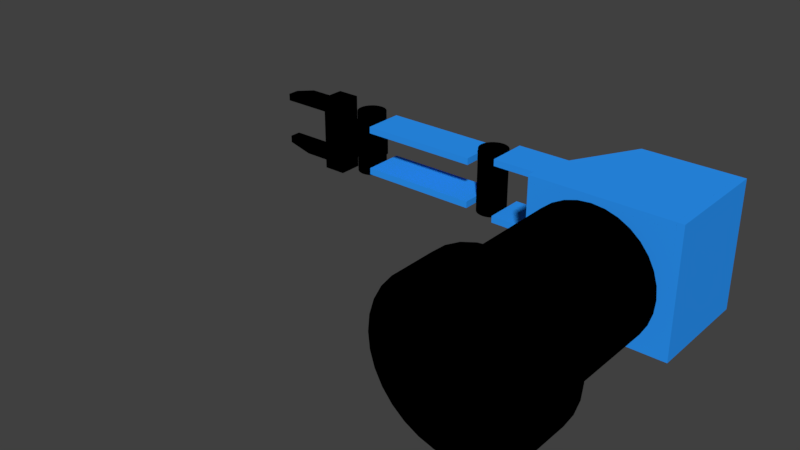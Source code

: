 # Source: ScorbotERVPlus.blend  (saved by Blender 2.79.0; exported with 4.5.12 LTS)
import bpy
from mathutils import Matrix  # noqa: F401  (used for matrix-valued properties, if any)

bpy.ops.wm.read_factory_settings(use_empty=True)
scene = bpy.context.scene
scene.name = 'Scene'

# ---- collections
col_collection_1 = bpy.data.collections.new('Collection 1'); scene.collection.children.link(col_collection_1)

# ---- materials (node trees are filled in below, after node groups)
mat_bodycolor = bpy.data.materials.new('BodyColor')
mat_bodycolor.alpha_threshold = 0.0
mat_bodycolor.use_transparent_shadow = False
mat_bodycolor.diffuse_color = (0.02621, 0.3199, 1.0, 1.0)
mat_bodycolor.specular_color = (0.0, 0.0, 0.0)
mat_bodycolor.roughness = 0.5
mat_black = bpy.data.materials.new('Black')
mat_black.alpha_threshold = 0.0
mat_black.use_transparent_shadow = False
mat_black.diffuse_color = (0.0, 0.0, 0.0, 1.0)
mat_black.specular_color = (0.0, 0.0, 0.0)
mat_black.roughness = 0.5

# ---- material node trees

# ---- world
world_world = bpy.data.worlds.new('World'); scene.world = world_world
world_world.color = (0.05088, 0.05088, 0.05088)
world_world.use_sun_shadow = False
world_world.sun_shadow_jitter_overblur = 0.0
world_world.cycles.sampling_method = 'MANUAL'

# ---- meshes
me_cylinder = bpy.data.meshes.new('Cylinder')
me_cylinder.from_pydata([(-4.411e-07, -0.8, 2.921), (-4.411e-07, 0.8, 2.921), (-0.5699, -0.8, 2.865), (-0.5699, 0.8, 2.865), (-1.118, -0.8, 2.699), (-1.118, 0.8, 2.699), (-1.623, -0.8, 2.429), (-1.623, 0.8, 2.429), (-2.066, -0.8, 2.066), (-2.066, 0.8, 2.066), (-2.429, -0.8, 1.623), (-2.429, 0.8, 1.623), (-2.699, -0.8, 1.118), (-2.699, 0.8, 1.118), (-2.865, -0.8, 0.5699), (-2.865, 0.8, 0.5699), (-2.921, -0.8, -1.601e-07), (-2.921, 0.8, -2.809e-07), (-2.865, -0.8, -0.5699), (-2.865, 0.8, -0.5699), (-2.699, -0.8, -1.118), (-2.699, 0.8, -1.118), (-2.429, -0.8, -1.623), (-2.429, 0.8, -1.623), (-2.066, -0.8, -2.066), (-2.066, 0.8, -2.066), (-1.623, -0.8, -2.429), (-1.623, 0.8, -2.429), (-1.118, -0.8, -2.699), (-1.118, 0.8, -2.699), (-0.5699, -0.8, -2.865), (-0.5699, 0.8, -2.865), (1.393e-06, -0.8, -2.921), (1.393e-06, 0.8, -2.921), (0.5699, -0.8, -2.865), (0.5699, 0.8, -2.865), (1.118, -0.8, -2.699), (1.118, 0.8, -2.699), (1.623, -0.8, -2.429), (1.623, 0.8, -2.429), (2.066, -0.8, -2.066), (2.066, 0.8, -2.066), (2.429, -0.8, -1.623), (2.429, 0.8, -1.623), (2.699, -0.8, -1.118), (2.699, 0.8, -1.118), (2.865, -0.8, -0.5699), (2.865, 0.8, -0.5699), (2.921, -0.8, 3.322e-06), (2.921, 0.8, 3.201e-06), (2.865, -0.8, 0.5699), (2.865, 0.8, 0.5699), (2.699, -0.8, 1.118), (2.699, 0.8, 1.118), (2.429, -0.8, 1.623), (2.429, 0.8, 1.623), (2.066, -0.8, 2.066), (2.066, 0.8, 2.066), (1.623, -0.8, 2.429), (1.623, 0.8, 2.429), (1.118, -0.8, 2.699), (1.118, 0.8, 2.699), (0.5699, -0.8, 2.865), (0.5699, 0.8, 2.865)], [], [(0, 1, 3, 2), (2, 3, 5, 4), (4, 5, 7, 6), (6, 7, 9, 8), (8, 9, 11, 10), (10, 11, 13, 12), (12, 13, 15, 14), (14, 15, 17, 16), (16, 17, 19, 18), (18, 19, 21, 20), (20, 21, 23, 22), (22, 23, 25, 24), (24, 25, 27, 26), (26, 27, 29, 28), (28, 29, 31, 30), (30, 31, 33, 32), (32, 33, 35, 34), (34, 35, 37, 36), (36, 37, 39, 38), (38, 39, 41, 40), (40, 41, 43, 42), (42, 43, 45, 44), (44, 45, 47, 46), (46, 47, 49, 48), (48, 49, 51, 50), (50, 51, 53, 52), (52, 53, 55, 54), (54, 55, 57, 56), (56, 57, 59, 58), (58, 59, 61, 60), (3, 1, 63, 61, 59, 57, 55, 53, 51, 49, 47, 45, 43, 41, 39, 37, 35, 33, 31, 29, 27, 25, 23, 21, 19, 17, 15, 13, 11, 9, 7, 5), (60, 61, 63, 62), (62, 63, 1, 0), (0, 2, 4, 6, 8, 10, 12, 14, 16, 18, 20, 22, 24, 26, 28, 30, 32, 34, 36, 38, 40, 42, 44, 46, 48, 50, 52, 54, 56, 58, 60, 62)])
me_cylinder.use_remesh_preserve_volume = False
me_cylinder.use_remesh_preserve_attributes = False
me_cylinder.use_mirror_vertex_groups = False
me_cylinder.update()
me_cube_015 = bpy.data.meshes.new('Cube.015')
me_cube_015.from_pydata([(9.807, -7.891, -0.5), (9.807, 7.891, -0.5), (9.807, -7.891, 0.5), (9.807, 7.891, 0.5), (-9.807, -7.891, -0.5), (-3.264, 7.891, -0.5), (-9.807, -7.891, 0.5), (-3.264, 7.891, 0.5), (-9.807, -3.742, 0.5), (-9.807, -3.742, -0.5)], [], [(0, 1, 3, 2), (8, 7, 5, 9), (2, 3, 7, 8, 6), (2, 6, 4, 0), (7, 3, 1, 5), (6, 8, 9, 4), (4, 9, 5, 1, 0)])
me_cube_015.materials.append(mat_bodycolor)
me_cube_015.use_remesh_preserve_volume = False
me_cube_015.use_remesh_preserve_attributes = False
me_cube_015.use_mirror_vertex_groups = False
me_cube_015.update()
me_cube_014 = bpy.data.meshes.new('Cube.014')
me_cube_014.from_pydata([(-0.5, -7.891, -9.094), (-0.5, 7.891, -9.094), (0.5, -7.891, -9.094), (0.5, 7.891, -9.094), (-0.5, -7.891, 9.094), (-0.5, 7.891, 9.094), (0.5, -7.891, 9.094), (0.5, 7.891, 9.094)], [], [(0, 1, 3, 2), (2, 3, 7, 6), (6, 7, 5, 4), (4, 5, 1, 0), (2, 6, 4, 0), (7, 3, 1, 5)])
me_cube_014.materials.append(mat_bodycolor)
me_cube_014.use_remesh_preserve_volume = False
me_cube_014.use_remesh_preserve_attributes = False
me_cube_014.use_mirror_vertex_groups = False
me_cube_014.update()
me_cube_012 = bpy.data.meshes.new('Cube.012')
me_cube_012.from_pydata([(9.807, -0.5, 8.094), (9.807, -0.5, -8.093), (9.807, 0.5, 8.094), (9.807, 0.5, -8.093), (-9.807, -0.5, 8.093), (-9.807, -0.5, -8.094), (-9.807, 0.5, 8.093), (-9.807, 0.5, -8.094)], [], [(0, 1, 3, 2), (2, 3, 7, 6), (6, 7, 5, 4), (4, 5, 1, 0), (2, 6, 4, 0), (7, 3, 1, 5)])
me_cube_012.materials.append(mat_bodycolor)
me_cube_012.use_remesh_preserve_volume = False
me_cube_012.use_remesh_preserve_attributes = False
me_cube_012.use_mirror_vertex_groups = False
me_cube_012.update()
me_cube_010 = bpy.data.meshes.new('Cube.010')
me_cube_010.from_pydata([(9.807, -7.891, -0.5), (9.807, 7.891, -0.5), (9.807, -7.891, 0.5), (9.807, 7.891, 0.5), (-9.807, -7.891, -0.5), (-3.264, 7.891, -0.5), (-9.807, -7.891, 0.5), (-3.264, 7.891, 0.5), (-9.807, -3.742, 0.5), (-9.807, -3.742, -0.5)], [], [(0, 1, 3, 2), (8, 7, 5, 9), (2, 3, 7, 8, 6), (2, 6, 4, 0), (7, 3, 1, 5), (6, 8, 9, 4), (4, 9, 5, 1, 0)])
me_cube_010.materials.append(mat_bodycolor)
me_cube_010.use_remesh_preserve_volume = False
me_cube_010.use_remesh_preserve_attributes = False
me_cube_010.use_mirror_vertex_groups = False
me_cube_010.update()
me_cylinder_003 = bpy.data.meshes.new('Cylinder.003')
me_cylinder_003.from_pydata([(-1.222e-06, 3.001, 8.094), (1.222e-06, 3.001, -8.094), (-0.5855, 2.944, 8.093), (-0.5855, 2.944, -8.094), (-1.149, 2.773, 8.093), (-1.149, 2.773, -8.094), (-1.667, 2.495, 8.093), (-1.667, 2.495, -8.094), (-2.122, 2.122, 8.093), (-2.122, 2.122, -8.094), (-2.495, 1.667, 8.093), (-2.495, 1.667, -8.094), (-2.773, 1.149, 8.093), (-2.773, 1.149, -8.094), (-2.944, 0.5855, 8.093), (-2.944, 0.5855, -8.094), (-3.001, 1.191e-06, 8.093), (-3.001, -7.382e-07, -8.094), (-2.944, -0.5855, 8.093), (-2.944, -0.5855, -8.094), (-2.773, -1.149, 8.094), (-2.773, -1.149, -8.094), (-2.495, -1.667, 8.094), (-2.495, -1.667, -8.094), (-2.122, -2.122, 8.094), (-2.122, -2.122, -8.094), (-1.667, -2.495, 8.094), (-1.667, -2.495, -8.094), (-1.149, -2.773, 8.094), (-1.149, -2.773, -8.094), (-0.5855, -2.944, 8.094), (-0.5855, -2.944, -8.094), (-2.442e-07, -3.001, 8.094), (2.2e-06, -3.001, -8.094), (0.5855, -2.944, 8.094), (0.5855, -2.944, -8.093), (1.149, -2.773, 8.094), (1.149, -2.773, -8.093), (1.667, -2.495, 8.094), (1.667, -2.495, -8.093), (2.122, -2.122, 8.094), (2.122, -2.122, -8.093), (2.495, -1.667, 8.094), (2.495, -1.667, -8.093), (2.773, -1.149, 8.094), (2.773, -1.149, -8.093), (2.944, -0.5855, 8.094), (2.944, -0.5855, -8.093), (3.001, 3.863e-06, 8.094), (3.001, 1.933e-06, -8.093), (2.944, 0.5855, 8.094), (2.944, 0.5855, -8.093), (2.773, 1.149, 8.094), (2.773, 1.149, -8.094), (2.495, 1.667, 8.094), (2.495, 1.667, -8.094), (2.122, 2.122, 8.094), (2.122, 2.122, -8.094), (1.667, 2.495, 8.094), (1.667, 2.495, -8.094), (1.149, 2.773, 8.094), (1.149, 2.773, -8.094), (0.5855, 2.944, 8.094), (0.5855, 2.944, -8.094)], [], [(0, 1, 3, 2), (2, 3, 5, 4), (4, 5, 7, 6), (6, 7, 9, 8), (8, 9, 11, 10), (10, 11, 13, 12), (12, 13, 15, 14), (14, 15, 17, 16), (16, 17, 19, 18), (18, 19, 21, 20), (20, 21, 23, 22), (22, 23, 25, 24), (24, 25, 27, 26), (26, 27, 29, 28), (28, 29, 31, 30), (30, 31, 33, 32), (32, 33, 35, 34), (34, 35, 37, 36), (36, 37, 39, 38), (38, 39, 41, 40), (40, 41, 43, 42), (42, 43, 45, 44), (44, 45, 47, 46), (46, 47, 49, 48), (48, 49, 51, 50), (50, 51, 53, 52), (52, 53, 55, 54), (54, 55, 57, 56), (56, 57, 59, 58), (58, 59, 61, 60), (3, 1, 63, 61, 59, 57, 55, 53, 51, 49, 47, 45, 43, 41, 39, 37, 35, 33, 31, 29, 27, 25, 23, 21, 19, 17, 15, 13, 11, 9, 7, 5), (60, 61, 63, 62), (62, 63, 1, 0), (0, 2, 4, 6, 8, 10, 12, 14, 16, 18, 20, 22, 24, 26, 28, 30, 32, 34, 36, 38, 40, 42, 44, 46, 48, 50, 52, 54, 56, 58, 60, 62)])
me_cylinder_003.materials.append(mat_black)
me_cylinder_003.use_remesh_preserve_volume = False
me_cylinder_003.use_remesh_preserve_attributes = False
me_cylinder_003.use_mirror_vertex_groups = False
me_cylinder_003.update()
me_cube_003 = bpy.data.meshes.new('Cube.003')
me_cube_003.from_pydata([(8.425, 3.009, -0.5), (-8.425, 3.009, -0.5), (8.425, 3.009, 0.5), (-8.425, 3.009, 0.5), (8.425, -3.009, -0.5), (-8.425, -3.009, -0.5), (8.425, -3.009, 0.5), (-8.425, -3.009, 0.5)], [], [(0, 1, 3, 2), (2, 3, 7, 6), (6, 7, 5, 4), (4, 5, 1, 0), (2, 6, 4, 0), (7, 3, 1, 5)])
me_cube_003.materials.append(mat_bodycolor)
me_cube_003.use_remesh_preserve_volume = False
me_cube_003.use_remesh_preserve_attributes = False
me_cube_003.use_mirror_vertex_groups = False
me_cube_003.update()
me_cylinder_004 = bpy.data.meshes.new('Cylinder.004')
me_cylinder_004.from_pydata([(7.192e-07, 2.151, 4.75), (-7.153e-07, 2.151, -4.75), (-0.4197, 2.11, 4.75), (-0.4197, 2.11, -4.75), (-0.8232, 1.987, 4.75), (-0.8232, 1.987, -4.75), (-1.195, 1.789, 4.75), (-1.195, 1.789, -4.75), (-1.521, 1.521, 4.75), (-1.521, 1.521, -4.75), (-1.789, 1.195, 4.75), (-1.789, 1.195, -4.75), (-1.987, 0.8232, 4.75), (-1.987, 0.8232, -4.75), (-2.11, 0.4197, 4.75), (-2.11, 0.4197, -4.75), (-2.151, 1.861e-06, 4.75), (-2.151, -1.532e-06, -4.75), (-2.11, -0.4197, 4.75), (-2.11, -0.4197, -4.75), (-1.987, -0.8232, 4.75), (-1.987, -0.8232, -4.75), (-1.789, -1.195, 4.75), (-1.789, -1.195, -4.75), (-1.521, -1.521, 4.75), (-1.521, -1.521, -4.75), (-1.195, -1.789, 4.75), (-1.195, -1.789, -4.75), (-0.8232, -1.987, 4.75), (-0.8232, -1.987, -4.75), (-0.4197, -2.11, 4.75), (-0.4197, -2.11, -4.75), (1.416e-06, -2.151, 4.75), (-1.824e-08, -2.151, -4.75), (0.4197, -2.11, 4.75), (0.4197, -2.11, -4.75), (0.8232, -1.987, 4.75), (0.8232, -1.987, -4.75), (1.195, -1.789, 4.75), (1.195, -1.789, -4.75), (1.521, -1.521, 4.75), (1.521, -1.521, -4.75), (1.789, -1.195, 4.75), (1.789, -1.195, -4.75), (1.987, -0.8232, 4.75), (1.987, -0.8232, -4.75), (2.11, -0.4197, 4.75), (2.11, -0.4197, -4.75), (2.151, 3.772e-06, 4.75), (2.151, 3.786e-07, -4.75), (2.11, 0.4197, 4.75), (2.11, 0.4197, -4.75), (1.987, 0.8232, 4.75), (1.987, 0.8232, -4.75), (1.789, 1.195, 4.75), (1.789, 1.195, -4.75), (1.521, 1.521, 4.75), (1.521, 1.521, -4.75), (1.195, 1.789, 4.75), (1.195, 1.789, -4.75), (0.8232, 1.987, 4.75), (0.8232, 1.987, -4.75), (0.4197, 2.11, 4.75), (0.4197, 2.11, -4.75)], [], [(0, 1, 3, 2), (2, 3, 5, 4), (4, 5, 7, 6), (6, 7, 9, 8), (8, 9, 11, 10), (10, 11, 13, 12), (12, 13, 15, 14), (14, 15, 17, 16), (16, 17, 19, 18), (18, 19, 21, 20), (20, 21, 23, 22), (22, 23, 25, 24), (24, 25, 27, 26), (26, 27, 29, 28), (28, 29, 31, 30), (30, 31, 33, 32), (32, 33, 35, 34), (34, 35, 37, 36), (36, 37, 39, 38), (38, 39, 41, 40), (40, 41, 43, 42), (42, 43, 45, 44), (44, 45, 47, 46), (46, 47, 49, 48), (48, 49, 51, 50), (50, 51, 53, 52), (52, 53, 55, 54), (54, 55, 57, 56), (56, 57, 59, 58), (58, 59, 61, 60), (3, 1, 63, 61, 59, 57, 55, 53, 51, 49, 47, 45, 43, 41, 39, 37, 35, 33, 31, 29, 27, 25, 23, 21, 19, 17, 15, 13, 11, 9, 7, 5), (60, 61, 63, 62), (62, 63, 1, 0), (0, 2, 4, 6, 8, 10, 12, 14, 16, 18, 20, 22, 24, 26, 28, 30, 32, 34, 36, 38, 40, 42, 44, 46, 48, 50, 52, 54, 56, 58, 60, 62)])
me_cylinder_004.materials.append(mat_black)
me_cylinder_004.use_remesh_preserve_volume = False
me_cylinder_004.use_remesh_preserve_attributes = False
me_cylinder_004.use_mirror_vertex_groups = False
me_cylinder_004.update()
me_cube_005 = bpy.data.meshes.new('Cube.005')
me_cube_005.from_pydata([(8.85, 3.009, -0.5), (-8.85, 3.009, -0.5), (8.85, 3.009, 0.5), (-8.85, 3.009, 0.5), (8.85, -3.009, -0.5), (-8.85, -3.009, -0.5), (8.85, -3.009, 0.5), (-8.85, -3.009, 0.5)], [], [(0, 1, 3, 2), (2, 3, 7, 6), (6, 7, 5, 4), (4, 5, 1, 0), (2, 6, 4, 0), (7, 3, 1, 5)])
me_cube_005.materials.append(mat_bodycolor)
me_cube_005.use_remesh_preserve_volume = False
me_cube_005.use_remesh_preserve_attributes = False
me_cube_005.use_mirror_vertex_groups = False
me_cube_005.update()
me_cylinder_005 = bpy.data.meshes.new('Cylinder.005')
me_cylinder_005.from_pydata([(7.211e-07, 2.151, 4.75), (-7.134e-07, 2.151, -4.75), (-0.4197, 2.11, 4.75), (-0.4197, 2.11, -4.75), (-0.8232, 1.987, 4.75), (-0.8232, 1.987, -4.75), (-1.195, 1.789, 4.75), (-1.195, 1.789, -4.75), (-1.521, 1.521, 4.75), (-1.521, 1.521, -4.75), (-1.789, 1.195, 4.75), (-1.789, 1.195, -4.75), (-1.987, 0.8232, 4.75), (-1.987, 0.8232, -4.75), (-2.11, 0.4197, 4.75), (-2.11, 0.4197, -4.75), (-2.151, 1.861e-06, 4.75), (-2.151, -1.528e-06, -4.75), (-2.11, -0.4197, 4.75), (-2.11, -0.4197, -4.75), (-1.987, -0.8232, 4.75), (-1.987, -0.8232, -4.75), (-1.789, -1.195, 4.75), (-1.789, -1.195, -4.75), (-1.521, -1.521, 4.75), (-1.521, -1.521, -4.75), (-1.195, -1.789, 4.75), (-1.195, -1.789, -4.75), (-0.8232, -1.987, 4.75), (-0.8232, -1.987, -4.75), (-0.4197, -2.11, 4.75), (-0.4197, -2.11, -4.75), (1.414e-06, -2.151, 4.75), (-2.016e-08, -2.151, -4.75), (0.4197, -2.11, 4.75), (0.4197, -2.11, -4.75), (0.8232, -1.987, 4.75), (0.8232, -1.987, -4.75), (1.195, -1.789, 4.75), (1.195, -1.789, -4.75), (1.521, -1.521, 4.75), (1.521, -1.521, -4.75), (1.789, -1.195, 4.75), (1.789, -1.195, -4.75), (1.987, -0.8232, 4.75), (1.987, -0.8232, -4.75), (2.11, -0.4197, 4.75), (2.11, -0.4197, -4.75), (2.151, 3.768e-06, 4.75), (2.151, 3.786e-07, -4.75), (2.11, 0.4197, 4.75), (2.11, 0.4197, -4.75), (1.987, 0.8232, 4.75), (1.987, 0.8232, -4.75), (1.789, 1.195, 4.75), (1.789, 1.195, -4.75), (1.521, 1.521, 4.75), (1.521, 1.521, -4.75), (1.195, 1.789, 4.75), (1.195, 1.789, -4.75), (0.8232, 1.987, 4.75), (0.8232, 1.987, -4.75), (0.4197, 2.11, 4.75), (0.4197, 2.11, -4.75)], [], [(0, 1, 3, 2), (2, 3, 5, 4), (4, 5, 7, 6), (6, 7, 9, 8), (8, 9, 11, 10), (10, 11, 13, 12), (12, 13, 15, 14), (14, 15, 17, 16), (16, 17, 19, 18), (18, 19, 21, 20), (20, 21, 23, 22), (22, 23, 25, 24), (24, 25, 27, 26), (26, 27, 29, 28), (28, 29, 31, 30), (30, 31, 33, 32), (32, 33, 35, 34), (34, 35, 37, 36), (36, 37, 39, 38), (38, 39, 41, 40), (40, 41, 43, 42), (42, 43, 45, 44), (44, 45, 47, 46), (46, 47, 49, 48), (48, 49, 51, 50), (50, 51, 53, 52), (52, 53, 55, 54), (54, 55, 57, 56), (56, 57, 59, 58), (58, 59, 61, 60), (3, 1, 63, 61, 59, 57, 55, 53, 51, 49, 47, 45, 43, 41, 39, 37, 35, 33, 31, 29, 27, 25, 23, 21, 19, 17, 15, 13, 11, 9, 7, 5), (60, 61, 63, 62), (62, 63, 1, 0), (0, 2, 4, 6, 8, 10, 12, 14, 16, 18, 20, 22, 24, 26, 28, 30, 32, 34, 36, 38, 40, 42, 44, 46, 48, 50, 52, 54, 56, 58, 60, 62)])
me_cylinder_005.materials.append(mat_black)
me_cylinder_005.use_remesh_preserve_volume = False
me_cylinder_005.use_remesh_preserve_attributes = False
me_cylinder_005.use_mirror_vertex_groups = False
me_cylinder_005.update()
me_cube_009 = bpy.data.meshes.new('Cube.009')
me_cube_009.from_pydata([(3.024, -1.845, -2.054), (3.024, 1.845, -2.054), (3.024, -1.845, 2.054), (3.024, 1.845, 2.054), (-3.024, -1.845, -2.054), (-3.024, 1.845, -2.054), (-3.024, -1.845, 2.054), (-3.024, 1.845, 2.054)], [], [(0, 1, 3, 2), (2, 3, 7, 6), (6, 7, 5, 4), (4, 5, 1, 0), (2, 6, 4, 0), (7, 3, 1, 5)])
me_cube_009.materials.append(mat_black)
me_cube_009.use_remesh_preserve_volume = False
me_cube_009.use_remesh_preserve_attributes = False
me_cube_009.use_mirror_vertex_groups = False
me_cube_009.update()
me_cube_008 = bpy.data.meshes.new('Cube.008')
me_cube_008.from_pydata([(1.71, -1.771, -5.749), (1.71, 1.771, -5.749), (1.71, -1.771, 5.749), (1.71, 1.771, 5.749), (-1.71, -1.771, -5.749), (-1.71, 1.771, -5.749), (-1.71, -1.771, 5.749), (-1.71, 1.771, 5.749)], [], [(0, 1, 3, 2), (2, 3, 7, 6), (6, 7, 5, 4), (4, 5, 1, 0), (2, 6, 4, 0), (7, 3, 1, 5)])
me_cube_008.materials.append(mat_black)
me_cube_008.use_remesh_preserve_volume = False
me_cube_008.use_remesh_preserve_attributes = False
me_cube_008.use_mirror_vertex_groups = False
me_cube_008.update()
me_cube_007 = bpy.data.meshes.new('Cube.007')
me_cube_007.from_pydata([(2.349, -0.8641, -1.013), (2.349, 0.8641, -1.013), (2.349, -0.8641, 1.013), (2.349, 0.8641, 1.013), (-2.349, -0.8641, -1.013), (-2.349, 0.8641, -1.013), (-2.349, -0.8641, 1.013), (-2.349, 0.8641, 1.013)], [], [(0, 1, 3, 2), (2, 3, 7, 6), (6, 7, 5, 4), (4, 5, 1, 0), (2, 6, 4, 0), (7, 3, 1, 5)])
me_cube_007.materials.append(mat_black)
me_cube_007.use_remesh_preserve_volume = False
me_cube_007.use_remesh_preserve_attributes = False
me_cube_007.use_mirror_vertex_groups = False
me_cube_007.update()
me_cube_006 = bpy.data.meshes.new('Cube.006')
me_cube_006.from_pydata([(1.824, 0.8641, 1.013), (1.824, -0.8641, 1.013), (1.824, 0.8641, -1.013), (1.824, -0.8641, -1.013), (-1.824, 0.8641, 0.06666), (-1.824, -0.8641, 0.06666), (-1.824, 0.8641, -1.013), (-1.824, -0.8641, -1.013)], [], [(0, 1, 3, 2), (2, 3, 7, 6), (6, 7, 5, 4), (4, 5, 1, 0), (2, 6, 4, 0), (7, 3, 1, 5)])
me_cube_006.materials.append(mat_black)
me_cube_006.use_remesh_preserve_volume = False
me_cube_006.use_remesh_preserve_attributes = False
me_cube_006.use_mirror_vertex_groups = False
me_cube_006.update()
me_cube_001 = bpy.data.meshes.new('Cube.001')
me_cube_001.from_pydata([(1.824, -0.8641, -1.013), (1.824, 0.8641, -1.013), (1.824, -0.8641, 1.013), (1.824, 0.8641, 1.013), (-1.824, -0.8641, -0.06666), (-1.824, 0.8641, -0.06666), (-1.824, -0.8641, 1.013), (-1.824, 0.8641, 1.013)], [], [(0, 1, 3, 2), (2, 3, 7, 6), (6, 7, 5, 4), (4, 5, 1, 0), (2, 6, 4, 0), (7, 3, 1, 5)])
me_cube_001.materials.append(mat_black)
me_cube_001.use_remesh_preserve_volume = False
me_cube_001.use_remesh_preserve_attributes = False
me_cube_001.use_mirror_vertex_groups = False
me_cube_001.update()
me_cube = bpy.data.meshes.new('Cube')
me_cube.from_pydata([(2.349, -0.8641, -1.013), (2.349, 0.8641, -1.013), (2.349, -0.8641, 1.013), (2.349, 0.8641, 1.013), (-2.349, -0.8641, -1.013), (-2.349, 0.8641, -1.013), (-2.349, -0.8641, 1.013), (-2.349, 0.8641, 1.013)], [], [(0, 1, 3, 2), (2, 3, 7, 6), (6, 7, 5, 4), (4, 5, 1, 0), (2, 6, 4, 0), (7, 3, 1, 5)])
me_cube.materials.append(mat_black)
me_cube.use_remesh_preserve_volume = False
me_cube.use_remesh_preserve_attributes = False
me_cube.use_mirror_vertex_groups = False
me_cube.update()
me_cube_004 = bpy.data.meshes.new('Cube.004')
me_cube_004.from_pydata([(8.85, 3.009, -0.5), (-8.85, 3.009, -0.5), (8.85, 3.009, 0.5), (-8.85, 3.009, 0.5), (8.85, -3.009, -0.5), (-8.85, -3.009, -0.5), (8.85, -3.009, 0.5), (-8.85, -3.009, 0.5)], [], [(0, 1, 3, 2), (2, 3, 7, 6), (6, 7, 5, 4), (4, 5, 1, 0), (2, 6, 4, 0), (7, 3, 1, 5)])
me_cube_004.materials.append(mat_bodycolor)
me_cube_004.use_remesh_preserve_volume = False
me_cube_004.use_remesh_preserve_attributes = False
me_cube_004.use_mirror_vertex_groups = False
me_cube_004.update()
me_cube_002 = bpy.data.meshes.new('Cube.002')
me_cube_002.from_pydata([(8.425, 3.009, -0.5), (-8.425, 3.009, -0.5), (8.425, 3.009, 0.5), (-8.425, 3.009, 0.5), (8.425, -3.009, -0.5), (-8.425, -3.009, -0.5), (8.425, -3.009, 0.5), (-8.425, -3.009, 0.5)], [], [(0, 1, 3, 2), (2, 3, 7, 6), (6, 7, 5, 4), (4, 5, 1, 0), (2, 6, 4, 0), (7, 3, 1, 5)])
me_cube_002.materials.append(mat_bodycolor)
me_cube_002.use_remesh_preserve_volume = False
me_cube_002.use_remesh_preserve_attributes = False
me_cube_002.use_mirror_vertex_groups = False
me_cube_002.update()
me_cylinder_002 = bpy.data.meshes.new('Cylinder.002')
me_cylinder_002.from_pydata([(-1.414e-06, -9.5, 9.366), (-1.414e-06, 9.5, 9.366), (-1.827, -9.5, 9.186), (-1.827, 9.5, 9.186), (-3.584, -9.5, 8.653), (-3.584, 9.5, 8.653), (-5.203, -9.5, 7.787), (-5.203, 9.5, 7.787), (-6.622, -9.5, 6.622), (-6.622, 9.5, 6.622), (-7.787, -9.5, 5.203), (-7.787, 9.5, 5.203), (-8.653, -9.5, 3.584), (-8.653, 9.5, 3.584), (-9.186, -9.5, 1.827), (-9.186, 9.5, 1.827), (-9.366, -9.5, 1.015e-08), (-9.366, 9.5, -1.424e-06), (-9.186, -9.5, -1.827), (-9.186, 9.5, -1.827), (-8.653, -9.5, -3.584), (-8.653, 9.5, -3.584), (-7.787, -9.5, -5.203), (-7.787, 9.5, -5.203), (-6.622, -9.5, -6.622), (-6.622, 9.5, -6.622), (-5.203, -9.5, -7.787), (-5.203, 9.5, -7.787), (-3.584, -9.5, -8.653), (-3.584, 9.5, -8.653), (-1.827, -9.5, -9.186), (-1.827, 9.5, -9.186), (4.466e-06, -9.5, -9.366), (4.466e-06, 9.5, -9.366), (1.827, -9.5, -9.186), (1.827, 9.5, -9.186), (3.584, -9.5, -8.653), (3.584, 9.5, -8.653), (5.203, -9.5, -7.787), (5.203, 9.5, -7.787), (6.622, -9.5, -6.622), (6.622, 9.5, -6.622), (7.787, -9.5, -5.203), (7.787, 9.5, -5.203), (8.653, -9.5, -3.584), (8.653, 9.5, -3.584), (9.186, -9.5, -1.827), (9.186, 9.5, -1.827), (9.366, -9.5, 1.117e-05), (9.366, 9.5, 9.74e-06), (9.186, -9.5, 1.827), (9.186, 9.5, 1.827), (8.653, -9.5, 3.584), (8.653, 9.5, 3.584), (7.787, -9.5, 5.203), (7.787, 9.5, 5.203), (6.622, -9.5, 6.622), (6.622, 9.5, 6.622), (5.203, -9.5, 7.787), (5.203, 9.5, 7.787), (3.584, -9.5, 8.653), (3.584, 9.5, 8.653), (1.827, -9.5, 9.186), (1.827, 9.5, 9.186)], [], [(0, 1, 3, 2), (2, 3, 5, 4), (4, 5, 7, 6), (6, 7, 9, 8), (8, 9, 11, 10), (10, 11, 13, 12), (12, 13, 15, 14), (14, 15, 17, 16), (16, 17, 19, 18), (18, 19, 21, 20), (20, 21, 23, 22), (22, 23, 25, 24), (24, 25, 27, 26), (26, 27, 29, 28), (28, 29, 31, 30), (30, 31, 33, 32), (32, 33, 35, 34), (34, 35, 37, 36), (36, 37, 39, 38), (38, 39, 41, 40), (40, 41, 43, 42), (42, 43, 45, 44), (44, 45, 47, 46), (46, 47, 49, 48), (48, 49, 51, 50), (50, 51, 53, 52), (52, 53, 55, 54), (54, 55, 57, 56), (56, 57, 59, 58), (58, 59, 61, 60), (3, 1, 63, 61, 59, 57, 55, 53, 51, 49, 47, 45, 43, 41, 39, 37, 35, 33, 31, 29, 27, 25, 23, 21, 19, 17, 15, 13, 11, 9, 7, 5), (60, 61, 63, 62), (62, 63, 1, 0), (0, 2, 4, 6, 8, 10, 12, 14, 16, 18, 20, 22, 24, 26, 28, 30, 32, 34, 36, 38, 40, 42, 44, 46, 48, 50, 52, 54, 56, 58, 60, 62)])
me_cylinder_002.materials.append(mat_black)
me_cylinder_002.use_remesh_preserve_volume = False
me_cylinder_002.use_remesh_preserve_attributes = False
me_cylinder_002.use_mirror_vertex_groups = False
me_cylinder_002.update()
me_cylinder_001 = bpy.data.meshes.new('Cylinder.001')
me_cylinder_001.from_pydata([(-1.736e-06, -3.338, 11.5), (-1.736e-06, 3.338, 11.5), (-2.244, -3.338, 11.28), (-2.244, 3.338, 11.28), (-4.401, -3.338, 10.62), (-4.401, 3.338, 10.62), (-6.389, -3.338, 9.562), (-6.389, 3.338, 9.562), (-8.132, -3.338, 8.132), (-8.132, 3.338, 8.132), (-9.562, -3.338, 6.389), (-9.562, 3.338, 6.389), (-10.62, -3.338, 4.401), (-10.62, 3.338, 4.401), (-11.28, -3.338, 2.244), (-11.28, 3.338, 2.244), (-11.5, -3.338, -6.162e-07), (-11.5, 3.338, -1.12e-06), (-11.28, -3.338, -2.244), (-11.28, 3.338, -2.244), (-10.62, -3.338, -4.401), (-10.62, 3.338, -4.401), (-9.562, -3.338, -6.389), (-9.562, 3.338, -6.389), (-8.132, -3.338, -8.132), (-8.132, 3.338, -8.132), (-6.389, -3.338, -9.562), (-6.389, 3.338, -9.562), (-4.401, -3.338, -10.62), (-4.401, 3.338, -10.62), (-2.244, -3.338, -11.28), (-2.244, 3.338, -11.28), (5.484e-06, -3.338, -11.5), (5.484e-06, 3.338, -11.5), (2.244, -3.338, -11.28), (2.244, 3.338, -11.28), (4.401, -3.338, -10.62), (4.401, 3.338, -10.62), (6.389, -3.338, -9.562), (6.389, 3.338, -9.562), (8.132, -3.338, -8.132), (8.132, 3.338, -8.132), (9.562, -3.338, -6.389), (9.562, 3.338, -6.389), (10.62, -3.338, -4.401), (10.62, 3.338, -4.401), (11.28, -3.338, -2.244), (11.28, 3.338, -2.244), (11.5, -3.338, 1.309e-05), (11.5, 3.338, 1.259e-05), (11.28, -3.338, 2.244), (11.28, 3.338, 2.244), (10.62, -3.338, 4.401), (10.62, 3.338, 4.401), (9.562, -3.338, 6.389), (9.562, 3.338, 6.389), (8.132, -3.338, 8.132), (8.132, 3.338, 8.132), (6.389, -3.338, 9.562), (6.389, 3.338, 9.562), (4.401, -3.338, 10.62), (4.401, 3.338, 10.62), (2.244, -3.338, 11.28), (2.244, 3.338, 11.28)], [], [(0, 1, 3, 2), (2, 3, 5, 4), (4, 5, 7, 6), (6, 7, 9, 8), (8, 9, 11, 10), (10, 11, 13, 12), (12, 13, 15, 14), (14, 15, 17, 16), (16, 17, 19, 18), (18, 19, 21, 20), (20, 21, 23, 22), (22, 23, 25, 24), (24, 25, 27, 26), (26, 27, 29, 28), (28, 29, 31, 30), (30, 31, 33, 32), (32, 33, 35, 34), (34, 35, 37, 36), (36, 37, 39, 38), (38, 39, 41, 40), (40, 41, 43, 42), (42, 43, 45, 44), (44, 45, 47, 46), (46, 47, 49, 48), (48, 49, 51, 50), (50, 51, 53, 52), (52, 53, 55, 54), (54, 55, 57, 56), (56, 57, 59, 58), (58, 59, 61, 60), (3, 1, 63, 61, 59, 57, 55, 53, 51, 49, 47, 45, 43, 41, 39, 37, 35, 33, 31, 29, 27, 25, 23, 21, 19, 17, 15, 13, 11, 9, 7, 5), (60, 61, 63, 62), (62, 63, 1, 0), (0, 2, 4, 6, 8, 10, 12, 14, 16, 18, 20, 22, 24, 26, 28, 30, 32, 34, 36, 38, 40, 42, 44, 46, 48, 50, 52, 54, 56, 58, 60, 62)])
me_cylinder_001.materials.append(mat_black)
me_cylinder_001.use_remesh_preserve_volume = False
me_cylinder_001.use_remesh_preserve_attributes = False
me_cylinder_001.use_mirror_vertex_groups = False
me_cylinder_001.update()

# ---- objects
ob_scorbotervplus = bpy.data.objects.new('ScorbotERVPlus', None)
ob_base = bpy.data.objects.new('Base', me_cylinder)
ob_cube_014 = bpy.data.objects.new('Cube.014', me_cube_015)
ob_cube_013 = bpy.data.objects.new('Cube.013', me_cube_014)
ob_cube_012 = bpy.data.objects.new('Cube.012', me_cube_012)
ob_cube_010 = bpy.data.objects.new('Cube.010', me_cube_010)
ob_shoulder = bpy.data.objects.new('Shoulder', me_cylinder_003)
ob_cube_001 = bpy.data.objects.new('Cube.001', me_cube_003)
ob_elbow = bpy.data.objects.new('Elbow', me_cylinder_004)
ob_cube_003 = bpy.data.objects.new('Cube.003', me_cube_005)
ob_pitch = bpy.data.objects.new('Pitch', me_cylinder_005)
ob_roll = bpy.data.objects.new('Roll', me_cube_009)
ob_cube_008 = bpy.data.objects.new('Cube.008', me_cube_008)
ob_cube_007 = bpy.data.objects.new('Cube.007', me_cube_007)
ob_cube_006 = bpy.data.objects.new('Cube.006', me_cube_006)
ob_cube_005 = bpy.data.objects.new('Cube.005', me_cube_001)
ob_cube_004 = bpy.data.objects.new('Cube.004', me_cube)
ob_cube_002 = bpy.data.objects.new('Cube.002', me_cube_004)
ob_cube = bpy.data.objects.new('Cube', me_cube_002)
ob_cylinder_001 = bpy.data.objects.new('Cylinder.001', me_cylinder_002)
ob_cylinder = bpy.data.objects.new('Cylinder', me_cylinder_001)

# ---- transforms, parenting, visibility, modifiers, constraints
ob_scorbotervplus.location = (0.0, 0.0, 1.473e-05)
ob_scorbotervplus.empty_image_offset = (0.0, 0.0)
ob_scorbotervplus.lineart.crease_threshold = 0.0
ob_base.parent = ob_scorbotervplus
ob_base.matrix_parent_inverse = Matrix(((1.0, 0.0, 0.0, 0.0), (0.0, 1.0, 0.0, 0.0), (0.0, 0.0, 1.0, -1.473e-05), (0.0, 0.0, 0.0, 1.0)))
ob_base.location = (-1.012e-13, 26.48, 1.588e-05)
ob_base.lineart.crease_threshold = 0.0
ob_cube_014.parent = ob_base
ob_cube_014.matrix_parent_inverse = Matrix(((1.0, 0.0, 0.0, 1.012e-13), (0.0, 1.0, 0.0, -26.48), (0.0, -5.684e-14, 1.0, -1.588e-05), (0.0, 0.0, 0.0, 1.0)))
ob_cube_014.location = (0.1152, 35.17, 9.01)
ob_cube_014.lineart.crease_threshold = 0.0
ob_cube_013.parent = ob_base
ob_cube_013.matrix_parent_inverse = Matrix(((1.0, 0.0, 0.0, 1.012e-13), (0.0, 1.0, 0.0, -26.48), (0.0, -5.684e-14, 1.0, -1.588e-05), (0.0, 0.0, 0.0, 1.0)))
ob_cube_013.location = (10.42, 35.17, 0.416)
ob_cube_013.lineart.crease_threshold = 0.0
ob_cube_012.parent = ob_base
ob_cube_012.matrix_parent_inverse = Matrix(((1.0, 0.0, 0.0, 1.012e-13), (0.0, 1.0, 0.0, -26.48), (0.0, -5.684e-14, 1.0, -1.588e-05), (0.0, 0.0, 0.0, 1.0)))
ob_cube_012.location = (0.1152, 27.78, 0.416)
ob_cube_012.lineart.crease_threshold = 0.0
ob_cube_010.parent = ob_base
ob_cube_010.matrix_parent_inverse = Matrix(((1.0, 0.0, 0.0, 1.012e-13), (0.0, 1.0, 0.0, -26.48), (0.0, -5.684e-14, 1.0, -1.588e-05), (0.0, 0.0, 0.0, 1.0)))
ob_cube_010.location = (0.1152, 35.17, -8.177)
ob_cube_010.lineart.crease_threshold = 0.0
ob_shoulder.parent = ob_base
ob_shoulder.matrix_parent_inverse = Matrix(((1.0, 0.0, 0.0, 1.012e-13), (0.0, 1.0, 0.0, -26.48), (0.0, -5.684e-14, 1.0, -1.588e-05), (0.0, 0.0, 0.0, 1.0)))
ob_shoulder.location = (-1.219, 39.43, 0.416)
ob_shoulder.lineart.crease_threshold = 0.0
ob_cube_001.parent = ob_shoulder
ob_cube_001.matrix_parent_inverse = Matrix(((1.0, 0.0, 0.0, 1.219), (0.0, 1.0, 0.0, -39.43), (0.0, 0.0, 1.0, -0.416), (0.0, 0.0, 0.0, 1.0)))
ob_cube_001.location = (-12.65, 39.44, -3.712)
ob_cube_001.lineart.crease_threshold = 0.0
ob_elbow.parent = ob_shoulder
ob_elbow.matrix_parent_inverse = Matrix(((1.0, 0.0, 0.0, 1.219), (0.0, 1.0, 0.0, -39.43), (0.0, 0.0, 1.0, -0.416), (0.0, 0.0, 0.0, 1.0)))
ob_elbow.location = (-23.23, 39.42, 0.5274)
ob_elbow.lineart.crease_threshold = 0.0
ob_cube_003.parent = ob_elbow
ob_cube_003.matrix_parent_inverse = Matrix(((1.0, 0.0, 0.0, 23.23), (0.0, 1.0, 0.0, -39.42), (0.0, 9.313e-10, 1.0, -0.5274), (0.0, 0.0, 0.0, 1.0)))
ob_cube_003.location = (-34.23, 39.43, 3.675)
ob_cube_003.lineart.crease_threshold = 0.0
ob_pitch.parent = ob_elbow
ob_pitch.matrix_parent_inverse = Matrix(((1.0, 0.0, 0.0, 23.23), (0.0, 1.0, 0.0, -39.42), (0.0, 9.313e-10, 1.0, -0.5274), (0.0, 0.0, 0.0, 1.0)))
ob_pitch.location = (-45.23, 39.42, 0.5274)
ob_pitch.lineart.crease_threshold = 0.0
ob_roll.parent = ob_pitch
ob_roll.matrix_parent_inverse = Matrix(((1.0, 0.0, 0.0, 45.23), (0.0, 1.0, 0.0, -39.42), (0.0, -9.313e-10, 1.0, -0.5274), (0.0, 0.0, 0.0, 1.0)))
ob_roll.location = (-46.61, 39.24, 0.3133)
ob_roll.lineart.crease_threshold = 0.0
ob_cube_008.parent = ob_roll
ob_cube_008.matrix_parent_inverse = Matrix(((1.0, 0.0, 0.0, 46.61), (0.0, 1.0, 0.0, -39.24), (0.0, -5.551e-17, 1.0, -0.3133), (0.0, 0.0, 0.0, 1.0)))
ob_cube_008.location = (-51.34, 39.27, 0.2778)
ob_cube_008.lineart.crease_threshold = 0.0
ob_cube_007.parent = ob_cube_008
ob_cube_007.matrix_parent_inverse = Matrix(((1.0, 0.0, 0.0, 51.34), (0.0, 1.0, 0.0, -39.27), (0.0, 0.0, 1.0, -0.2778), (0.0, 0.0, 0.0, 1.0)))
ob_cube_007.location = (-55.4, 39.27, 4.265)
ob_cube_007.lineart.crease_threshold = 0.0
ob_cube_006.parent = ob_cube_008
ob_cube_006.matrix_parent_inverse = Matrix(((1.0, 0.0, 0.0, 51.34), (0.0, 1.0, 0.0, -39.27), (0.0, 0.0, 1.0, -0.2778), (0.0, 0.0, 0.0, 1.0)))
ob_cube_006.location = (-59.57, 39.27, 4.265)
ob_cube_006.lineart.crease_threshold = 0.0
ob_cube_005.parent = ob_cube_008
ob_cube_005.matrix_parent_inverse = Matrix(((1.0, 0.0, 0.0, 51.34), (0.0, 1.0, 0.0, -39.27), (0.0, 0.0, 1.0, -0.2778), (0.0, 0.0, 0.0, 1.0)))
ob_cube_005.location = (-59.57, 39.27, -3.705)
ob_cube_005.lineart.crease_threshold = 0.0
ob_cube_004.parent = ob_cube_008
ob_cube_004.matrix_parent_inverse = Matrix(((1.0, 0.0, 0.0, 51.34), (0.0, 1.0, 0.0, -39.27), (0.0, 0.0, 1.0, -0.2778), (0.0, 0.0, 0.0, 1.0)))
ob_cube_004.location = (-55.4, 39.27, -3.705)
ob_cube_004.lineart.crease_threshold = 0.0
ob_cube_002.parent = ob_elbow
ob_cube_002.matrix_parent_inverse = Matrix(((1.0, 0.0, 0.0, 23.23), (0.0, 1.0, 0.0, -39.42), (0.0, 9.313e-10, 1.0, -0.5274), (0.0, 0.0, 0.0, 1.0)))
ob_cube_002.location = (-34.23, 39.44, -2.867)
ob_cube_002.lineart.crease_threshold = 0.0
ob_cube.parent = ob_shoulder
ob_cube.matrix_parent_inverse = Matrix(((1.0, 0.0, 0.0, 1.219), (0.0, 1.0, 0.0, -39.43), (0.0, 0.0, 1.0, -0.416), (0.0, 0.0, 0.0, 1.0)))
ob_cube.location = (-12.64, 39.43, 4.774)
ob_cube.lineart.crease_threshold = 0.0
ob_cylinder_001.parent = ob_base
ob_cylinder_001.matrix_parent_inverse = Matrix(((1.0, 0.0, 0.0, 1.012e-13), (0.0, 1.0, 0.0, -26.48), (0.0, -5.684e-14, 1.0, -1.588e-05), (0.0, 0.0, 0.0, 1.0)))
ob_cylinder_001.location = (-6.182e-14, 16.18, 1.543e-05)
ob_cylinder_001.lineart.crease_threshold = 0.0
ob_cylinder.parent = ob_scorbotervplus
ob_cylinder.matrix_parent_inverse = Matrix(((1.0, 0.0, 0.0, 0.0), (0.0, 1.0, 0.0, 0.0), (0.0, 0.0, 1.0, -1.473e-05), (0.0, 0.0, 0.0, 1.0)))
ob_cylinder.location = (-1.276e-14, 3.338, 1.487e-05)
ob_cylinder.lineart.crease_threshold = 0.0

# ---- collection membership
col_collection_1.objects.link(ob_scorbotervplus)
col_collection_1.objects.link(ob_base)
col_collection_1.objects.link(ob_cube_014)
col_collection_1.objects.link(ob_cube_013)
col_collection_1.objects.link(ob_cube_012)
col_collection_1.objects.link(ob_cube_010)
col_collection_1.objects.link(ob_shoulder)
col_collection_1.objects.link(ob_cube_001)
col_collection_1.objects.link(ob_elbow)
col_collection_1.objects.link(ob_cube_003)
col_collection_1.objects.link(ob_pitch)
col_collection_1.objects.link(ob_roll)
col_collection_1.objects.link(ob_cube_008)
col_collection_1.objects.link(ob_cube_007)
col_collection_1.objects.link(ob_cube_006)
col_collection_1.objects.link(ob_cube_005)
col_collection_1.objects.link(ob_cube_004)
col_collection_1.objects.link(ob_cube_002)
col_collection_1.objects.link(ob_cube)
col_collection_1.objects.link(ob_cylinder_001)
col_collection_1.objects.link(ob_cylinder)

# ---- scene / render settings (as saved in the file)
scene.frame_start = 1; scene.frame_end = 250; scene.frame_set(0)
scene.render.engine = 'BLENDER_EEVEE_NEXT'
scene.render.resolution_percentage = 50
scene.render.dither_intensity = 0.0
scene.cycles.use_denoising = False
scene.cycles.samples = 128
scene.cycles.sampling_pattern = 'TABULATED_SOBOL'
scene.cycles.use_adaptive_sampling = False
scene.cycles.use_light_tree = False
scene.cycles.blur_glossy = 0.0
scene.cycles.sample_clamp_indirect = 0.0
scene.view_settings.view_transform = 'Standard'
bpy.context.view_layer.update()

# ---- added for rendering (the .blend has no active camera and no usable light): camera, sun
cam_auto = bpy.data.cameras.new('AutoCamera')
cam_auto.lens = 50.0
cam_auto.sensor_width = 36.0
cam_auto.clip_end = 1424.53
ob_auto_camera = bpy.data.objects.new('AutoCamera', cam_auto)
scene.collection.objects.link(ob_auto_camera)
ob_auto_camera.location = (56.2229, -75.8754, 64.9362)
ob_auto_camera.rotation_euler = (1.09748, -7.21219e-08, 0.694738)
scene.camera = ob_auto_camera
light_auto_sun = bpy.data.lights.new('AutoSun', 'SUN')
light_auto_sun.energy = 3.0
light_auto_sun.angle = 0.0523599
ob_auto_sun = bpy.data.objects.new('AutoSun', light_auto_sun)
scene.collection.objects.link(ob_auto_sun)
ob_auto_sun.rotation_euler = (0.872665, 0.174533, 0.523599)
bpy.context.view_layer.update()
